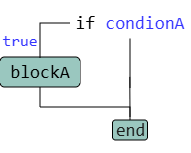

The diagram above was exported from draw.io. Its source (the exported page's mxGraphModel, read from the mxfile embedded in the PNG):
<mxGraphModel dx="430" dy="369" grid="1" gridSize="10" guides="1" tooltips="1" connect="1" arrows="1" fold="1" page="1" pageScale="1" pageWidth="70" pageHeight="160" background="light-dark(#FFFFFF,#FFFFFF)" math="0" shadow="0">
  <root>
    <mxCell id="0" />
    <mxCell id="1" parent="0" />
    <mxCell id="BcPmzU5lCLRTlwX66HsZ-25" edge="1" parent="1" source="BcPmzU5lCLRTlwX66HsZ-1" style="edgeStyle=elbowEdgeStyle;rounded=0;orthogonalLoop=1;jettySize=auto;elbow=vertical;html=1;endArrow=none;endFill=0;strokeColor=light-dark(#000000,#000000);" value="">
      <mxGeometry relative="1" as="geometry">
        <mxPoint x="211" y="88" as="targetPoint" />
      </mxGeometry>
    </mxCell>
    <mxCell id="BcPmzU5lCLRTlwX66HsZ-1" parent="1" style="rounded=1;whiteSpace=wrap;html=1;fillColor=none;" value="&lt;pre&gt;&lt;font style=&quot;font-size: 18px; color: light-dark(rgb(0, 0, 0), rgb(0, 0, 0));&quot;&gt;if &lt;/font&gt;&lt;font style=&quot;font-size: 18px; color: light-dark(rgb(0, 0, 0), rgb(51, 51, 255));&quot;&gt;condionA&lt;/font&gt;&lt;/pre&gt;" vertex="1">
      <mxGeometry height="30" width="120" x="151" y="8" as="geometry" />
    </mxCell>
    <mxCell id="BcPmzU5lCLRTlwX66HsZ-30" edge="1" parent="1" source="BcPmzU5lCLRTlwX66HsZ-2" style="edgeStyle=elbowEdgeStyle;rounded=0;orthogonalLoop=1;jettySize=auto;elbow=vertical;html=1;endArrow=none;endFill=0;strokeColor=light-dark(#000000,#000000);" value="">
      <mxGeometry relative="1" as="geometry">
        <mxPoint x="121" y="107" as="targetPoint" />
      </mxGeometry>
    </mxCell>
    <mxCell id="BcPmzU5lCLRTlwX66HsZ-2" parent="1" style="rounded=1;whiteSpace=wrap;html=1;strokeColor=light-dark(#000000,#000000);fillColor=light-dark(#FFFFFF,#9AC7BF);glass=0;" value="&lt;pre&gt;&lt;font style=&quot;background-color: light-dark(rgb(255, 255, 255), rgb(154, 199, 191)); color: light-dark(rgb(0, 0, 0), rgb(0, 0, 0)); font-size: 18px;&quot;&gt; blockA &lt;/font&gt;&lt;/pre&gt;" vertex="1">
      <mxGeometry height="30" width="80" x="81" y="57" as="geometry" />
    </mxCell>
    <mxCell id="BcPmzU5lCLRTlwX66HsZ-5" parent="1" style="rounded=1;whiteSpace=wrap;html=1;strokeColor=light-dark(#000000,#000000);fillColor=light-dark(#FFFFFF,#9AC7BF);" value="&lt;pre&gt;&lt;font style=&quot;color: light-dark(rgb(0, 0, 0), rgb(26, 26, 26)); font-size: 18px;&quot;&gt; end &lt;/font&gt;&lt;/pre&gt;" vertex="1">
      <mxGeometry height="20" width="35" x="193.5" y="120" as="geometry" />
    </mxCell>
    <mxCell id="BcPmzU5lCLRTlwX66HsZ-6" parent="1" style="rounded=1;whiteSpace=wrap;html=1;strokeColor=none;fillColor=none;" value="&lt;pre&gt;&lt;font style=&quot;font-size: 16px; color: light-dark(rgb(0, 0, 0), rgb(51, 51, 255));&quot;&gt;true&lt;/font&gt;&lt;/pre&gt;" vertex="1">
      <mxGeometry height="20" width="40" x="81" y="30" as="geometry" />
    </mxCell>
    <mxCell id="BcPmzU5lCLRTlwX66HsZ-10" edge="1" parent="1" style="edgeStyle=orthogonalEdgeStyle;rounded=0;orthogonalLoop=1;jettySize=auto;html=1;exitX=0.5;exitY=1;exitDx=0;exitDy=0;">
      <mxGeometry relative="1" as="geometry">
        <mxPoint x="101" y="47" as="sourcePoint" />
        <mxPoint x="101" y="47" as="targetPoint" />
      </mxGeometry>
    </mxCell>
    <mxCell id="BcPmzU5lCLRTlwX66HsZ-26" edge="1" parent="1" source="BcPmzU5lCLRTlwX66HsZ-1" style="edgeStyle=elbowEdgeStyle;rounded=0;orthogonalLoop=1;jettySize=auto;elbow=vertical;html=1;endArrow=none;endFill=0;exitX=0;exitY=0.5;exitDx=0;exitDy=0;strokeColor=light-dark(#000000,#000000);" value="">
      <mxGeometry relative="1" as="geometry">
        <Array as="points">
          <mxPoint x="131" y="23" />
        </Array>
        <mxPoint x="191" y="68" as="sourcePoint" />
        <mxPoint x="121" y="58" as="targetPoint" />
      </mxGeometry>
    </mxCell>
    <mxCell id="BcPmzU5lCLRTlwX66HsZ-31" edge="1" parent="1" style="edgeStyle=elbowEdgeStyle;rounded=0;orthogonalLoop=1;jettySize=auto;elbow=vertical;html=1;endArrow=none;endFill=0;strokeColor=light-dark(#000000,#000000);" value="">
      <mxGeometry relative="1" as="geometry">
        <Array as="points">
          <mxPoint x="161" y="107" />
        </Array>
        <mxPoint x="121" y="107" as="sourcePoint" />
        <mxPoint x="211" y="117" as="targetPoint" />
      </mxGeometry>
    </mxCell>
    <mxCell id="BcPmzU5lCLRTlwX66HsZ-32" edge="1" parent="1" style="endArrow=none;html=1;rounded=0;elbow=vertical;strokeColor=light-dark(#000000,#000000);" value="">
      <mxGeometry height="50" relative="1" width="50" as="geometry">
        <mxPoint x="211" y="120" as="sourcePoint" />
        <mxPoint x="210.75" y="77" as="targetPoint" />
      </mxGeometry>
    </mxCell>
  </root>
</mxGraphModel>